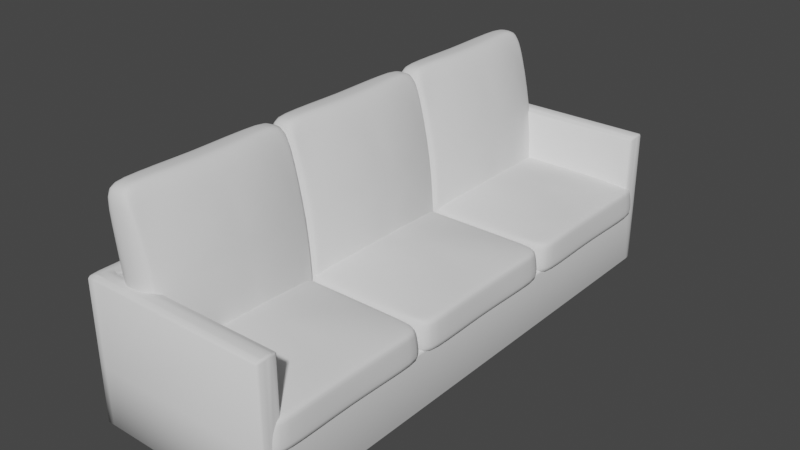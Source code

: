 # Source: sofa.blend  (saved by Blender 3.4.6; exported with 4.5.12 LTS)
import bpy
from mathutils import Matrix  # noqa: F401  (used for matrix-valued properties, if any)

bpy.ops.wm.read_factory_settings(use_empty=True)
scene = bpy.context.scene
scene.name = 'Scene'

# ---- collections
col_collection = bpy.data.collections.new('Collection'); scene.collection.children.link(col_collection)

# ---- world
world_world = bpy.data.worlds.new('World'); scene.world = world_world
world_world.use_nodes = True; world_world.node_tree.nodes.clear()
_N = world_world.node_tree.nodes; _L = world_world.node_tree.links
n0 = _N.new('ShaderNodeOutputWorld'); n0.name = 'World Output'; n0.location = (300, 300)
n1 = _N.new('ShaderNodeBackground'); n1.name = 'Background'; n1.location = (10, 300)
n1.inputs[0].default_value = (0.05088, 0.05088, 0.05088, 1.0)
_L.new(n1.outputs[0], n0.inputs[0])
n0.is_active_output = True
world_world.color = (0.05088, 0.05088, 0.05088)
world_world.use_sun_shadow = False
world_world.sun_shadow_jitter_overblur = 0.0

# ---- meshes
me_cube_001 = bpy.data.meshes.new('Cube.001')
me_cube_001.from_pydata([(-1.0, -1.0, -1.0), (-1.0, -1.0, 1.0), (-1.0, 1.0, -1.0), (-1.0, 1.0, 1.0), (1.0, -1.0, -1.0), (1.0, -1.0, 1.0), (1.0, 1.0, -1.0), (1.0, 1.0, 1.0), (-1.0, 0.9226, -1.0), (-1.0, -0.9226, -1.0), (-1.0, -0.9226, 1.0), (-1.0, 0.9226, 1.0), (1.0, -0.9226, -1.0), (1.0, 0.9226, -1.0), (1.0, 0.9226, 1.0), (1.0, -0.9226, 1.0), (-0.8106, 1.0, -1.0), (-0.8106, 1.0, 1.0), (-0.8106, -1.0, -1.0), (-0.8106, -1.0, 1.0), (-0.8106, 0.9226, 1.0), (-0.8106, -0.9226, 1.0), (-0.8106, 0.9226, -1.0), (-0.8106, -0.9226, -1.0), (1.0, 0.9226, -0.1617), (1.0, -0.9226, -0.1617), (-0.8106, 0.9226, -0.1617), (-0.8106, -0.9226, -0.1617), (-0.8106, -1.0, -0.1617), (1.0, -1.0, -0.1617), (-1.0, 0.9226, -0.1617), (-1.0, -1.0, -0.1617), (-1.0, -0.9226, -0.1617), (-1.0, 1.0, -0.1617), (1.0, 1.0, -0.1617), (-0.8106, 1.0, -0.1617), (-1.0, 0.9613, 1.0), (1.0, 0.9613, -1.0), (-1.0, 0.9613, -1.0), (1.0, 0.9613, 1.036), (-0.8106, 0.9613, -1.0), (-0.8106, 0.9613, 1.036), (1.0, 0.9613, -0.1617), (-1.0, 0.9613, -0.1617), (-1.0, -0.9613, -1.0), (1.0, -0.9613, 1.036), (-1.0, -0.9613, 1.0), (1.0, -0.9613, -1.0), (-0.8106, -0.9613, 1.036), (-0.8106, -0.9613, -1.0), (1.0, -0.9613, -0.1617), (-1.0, -0.9613, -0.1617), (-0.9053, 1.0, -1.0), (-0.9053, -1.0, 1.0), (-0.9053, 0.9226, -1.0), (-0.9053, -0.9226, -1.0), (-0.9053, 1.0, 1.0), (-0.9053, -1.0, -1.0), (-0.9053, 0.9226, 1.036), (-0.9053, -0.9226, 1.036), (-0.9053, -1.0, -0.1617), (-0.9053, 1.0, -0.1617), (-0.9053, 0.9613, -1.0), (-0.9053, 0.9613, 1.036), (-0.9053, -0.9613, -1.0), (-0.9053, -0.9613, 1.036)], [], [(38, 43, 33, 2), (16, 35, 34, 6), (47, 50, 29, 4), (57, 60, 31, 0), (49, 47, 4, 18), (65, 46, 1, 53), (63, 36, 11, 58), (58, 11, 10, 59), (40, 37, 13, 22), (22, 13, 12, 23), (37, 42, 24, 13), (44, 51, 32, 9), (9, 32, 30, 8), (54, 22, 23, 55), (62, 40, 22, 54), (21, 15, 25, 27), (39, 41, 20, 14), (45, 48, 19, 5), (64, 49, 18, 57), (4, 29, 28, 18), (52, 61, 35, 16), (13, 24, 25, 12), (14, 20, 26, 24), (20, 21, 27, 26), (24, 26, 25), (30, 32, 10, 11), (50, 25, 15, 45), (28, 29, 5, 19), (60, 28, 19, 53), (25, 26, 27), (51, 31, 1, 46), (61, 33, 3, 56), (42, 34, 7, 39), (43, 30, 11, 36), (34, 35, 17, 7), (33, 43, 36, 3), (24, 42, 39, 14), (7, 17, 41, 39), (52, 16, 40, 62), (6, 34, 42, 37), (16, 6, 37, 40), (56, 3, 36, 63), (8, 30, 43, 38), (32, 51, 46, 10), (29, 50, 45, 5), (55, 23, 49, 64), (15, 21, 48, 45), (0, 31, 51, 44), (59, 10, 46, 65), (23, 12, 47, 49), (12, 25, 50, 47), (21, 59, 65, 48), (9, 55, 64, 44), (17, 56, 63, 41), (2, 52, 62, 38), (35, 61, 56, 17), (31, 60, 53, 1), (2, 33, 61, 52), (44, 64, 57, 0), (38, 62, 54, 8), (8, 54, 55, 9), (20, 58, 59, 21), (41, 63, 58, 20), (48, 65, 53, 19), (18, 28, 60, 57)])
me_cube_001.polygons.foreach_set('use_smooth', [True] * 65)
_uv = me_cube_001.uv_layers.new(name='UVMap')
_uv.uv.foreach_set('vector', [0.375, 0.2083, 0.4798, 0.2083, 0.4798, 0.25, 0.375, 0.25, 0.375, 0.2737, 0.4798, 0.2737, 0.4798, 0.5, 0.375, 0.5, 0.375, 0.7083, 0.4798, 0.7083, 0.4798, 0.75, 0.375, 0.75, 0.375, 0.9882, 0.4798, 0.9882, 0.4798, 1.0, 0.375, 1.0, 0.1487, 0.7083, 0.375, 0.7083, 0.375, 0.75, 0.1487, 0.75, 0.8632, 0.7083, 0.875, 0.7083, 0.875, 0.75, 0.8632, 0.75, 0.8632, 0.5417, 0.875, 0.5417, 0.875, 0.5833, 0.8632, 0.5833, 0.8632, 0.5833, 0.875, 0.5833, 0.875, 0.6667, 0.8632, 0.6667, 0.1487, 0.5417, 0.375, 0.5417, 0.375, 0.5833, 0.1487, 0.5833, 0.1487, 0.5833, 0.375, 0.5833, 0.375, 0.6667, 0.1487, 0.6667, 0.375, 0.5417, 0.4798, 0.5417, 0.4798, 0.5833, 0.375, 0.5833, 0.375, 0.04167, 0.4798, 0.04167, 0.4798, 0.08333, 0.375, 0.08333, 0.375, 0.08333, 0.4798, 0.08333, 0.4798, 0.1667, 0.375, 0.1667, 0.1368, 0.5833, 0.1487, 0.5833, 0.1487, 0.6667, 0.1368, 0.6667, 0.1368, 0.5417, 0.1487, 0.5417, 0.1487, 0.5833, 0.1368, 0.5833, 0.8513, 0.6667, 0.625, 0.6667, 0.625, 0.6667, 0.8513, 0.6667, 0.625, 0.5417, 0.8513, 0.5417, 0.8513, 0.5833, 0.625, 0.5833, 0.625, 0.7083, 0.8513, 0.7083, 0.8513, 0.75, 0.625, 0.75, 0.1368, 0.7083, 0.1487, 0.7083, 0.1487, 0.75, 0.1368, 0.75, 0.375, 0.75, 0.4798, 0.75, 0.4798, 0.9763, 0.375, 0.9763, 0.375, 0.2618, 0.4798, 0.2618, 0.4798, 0.2737, 0.375, 0.2737, 0.375, 0.5833, 0.625, 0.5833, 0.4798, 0.6667, 0.375, 0.6667, 0.625, 0.5833, 0.8513, 0.5833, 0.8513, 0.5833, 0.625, 0.5833, 0.8513, 0.5833, 0.8513, 0.6667, 0.8513, 0.6667, 0.8513, 0.5833, 0.625, 0.5833, 0.8513, 0.5833, 0.625, 0.6667, 0.4798, 0.1667, 0.4798, 0.08333, 0.625, 0.08333, 0.625, 0.1667, 0.4798, 0.7083, 0.4798, 0.6667, 0.625, 0.6667, 0.625, 0.7083, 0.4798, 0.9763, 0.4798, 0.75, 0.625, 0.75, 0.625, 0.9763, 0.4798, 0.9882, 0.4798, 0.9763, 0.625, 0.9763, 0.625, 0.9882, 0.625, 0.6667, 0.8513, 0.5833, 0.8513, 0.6667, 0.4798, 0.04167, 0.4798, 0.0, 0.625, 0.0, 0.625, 0.04167, 0.4798, 0.2618, 0.4798, 0.25, 0.625, 0.25, 0.625, 0.2618, 0.4798, 0.5417, 0.4798, 0.5, 0.625, 0.5, 0.625, 0.5417, 0.4798, 0.2083, 0.4798, 0.1667, 0.625, 0.1667, 0.625, 0.2083, 0.4798, 0.5, 0.4798, 0.2737, 0.625, 0.2737, 0.625, 0.5, 0.4798, 0.25, 0.4798, 0.2083, 0.625, 0.2083, 0.625, 0.25, 0.4798, 0.5833, 0.4798, 0.5417, 0.625, 0.5417, 0.625, 0.5833, 0.625, 0.5, 0.8513, 0.5, 0.8513, 0.5417, 0.625, 0.5417, 0.1368, 0.5, 0.1487, 0.5, 0.1487, 0.5417, 0.1368, 0.5417, 0.375, 0.5, 0.4798, 0.5, 0.4798, 0.5417, 0.375, 0.5417, 0.1487, 0.5, 0.375, 0.5, 0.375, 0.5417, 0.1487, 0.5417, 0.8632, 0.5, 0.875, 0.5, 0.875, 0.5417, 0.8632, 0.5417, 0.375, 0.1667, 0.4798, 0.1667, 0.4798, 0.2083, 0.375, 0.2083, 0.4798, 0.08333, 0.4798, 0.04167, 0.625, 0.04167, 0.625, 0.08333, 0.4798, 0.75, 0.4798, 0.7083, 0.625, 0.7083, 0.625, 0.75, 0.1368, 0.6667, 0.1487, 0.6667, 0.1487, 0.7083, 0.1368, 0.7083, 0.625, 0.6667, 0.8513, 0.6667, 0.8513, 0.7083, 0.625, 0.7083, 0.375, 0.0, 0.4798, 0.0, 0.4798, 0.04167, 0.375, 0.04167, 0.8632, 0.6667, 0.875, 0.6667, 0.875, 0.7083, 0.8632, 0.7083, 0.1487, 0.6667, 0.375, 0.6667, 0.375, 0.7083, 0.1487, 0.7083, 0.375, 0.6667, 0.4798, 0.6667, 0.4798, 0.7083, 0.375, 0.7083, 0.8513, 0.6667, 0.8632, 0.6667, 0.8632, 0.7083, 0.8513, 0.7083, 0.125, 0.6667, 0.1368, 0.6667, 0.1368, 0.7083, 0.125, 0.7083, 0.8513, 0.5, 0.8632, 0.5, 0.8632, 0.5417, 0.8513, 0.5417, 0.125, 0.5, 0.1368, 0.5, 0.1368, 0.5417, 0.125, 0.5417, 0.4798, 0.2737, 0.4798, 0.2618, 0.625, 0.2618, 0.625, 0.2737, 0.4798, 1.0, 0.4798, 0.9882, 0.625, 0.9882, 0.625, 1.0, 0.375, 0.25, 0.4798, 0.25, 0.4798, 0.2618, 0.375, 0.2618, 0.125, 0.7083, 0.1368, 0.7083, 0.1368, 0.75, 0.125, 0.75, 0.125, 0.5417, 0.1368, 0.5417, 0.1368, 0.5833, 0.125, 0.5833, 0.125, 0.5833, 0.1368, 0.5833, 0.1368, 0.6667, 0.125, 0.6667, 0.8513, 0.5833, 0.8632, 0.5833, 0.8632, 0.6667, 0.8513, 0.6667, 0.8513, 0.5417, 0.8632, 0.5417, 0.8632, 0.5833, 0.8513, 0.5833, 0.8513, 0.7083, 0.8632, 0.7083, 0.8632, 0.75, 0.8513, 0.75, 0.375, 0.9763, 0.4798, 0.9763, 0.4798, 0.9882, 0.375, 0.9882])
me_cube_001.update()
me_cube_002 = bpy.data.meshes.new('Cube.002')
me_cube_002.from_pydata([(-0.8218, -0.9869, -0.866), (-0.8218, 0.4691, -0.866), (0.9141, -0.9869, -0.866), (0.9141, 0.4691, -0.866), (-0.8017, -0.97, 0.866), (-0.8017, 0.4523, 0.866), (0.894, 0.4523, 0.866), (0.894, -0.97, 0.866), (-0.8574, -1.017, 0.8009), (-0.8574, 0.4989, 0.8009), (0.9496, 0.4989, 0.8009), (0.9496, -1.017, 0.8009), (-0.9561, -0.9596, -1.0), (0.9898, -1.05, -0.7823), (0.9898, 0.5326, -0.7823), (-0.8975, 0.5326, -0.7823), (-0.8975, -1.05, -0.7823), (-0.9561, 0.4418, -1.0), (-0.9329, 0.4256, 1.0), (-0.9329, -0.9434, 1.0), (1.048, 0.4418, -1.0), (1.048, -0.9596, -1.0), (1.025, -0.9434, 1.0), (1.025, 0.4256, 1.0), (-0.9373, -0.9465, 0.8718), (-0.9373, 0.4287, 0.8718), (1.03, 0.4287, 0.8718), (1.03, -0.9465, 0.8718), (1.047, 0.4406, -0.8294), (1.047, -0.9584, -0.8294), (-0.9544, -0.9584, -0.8294), (-0.9544, 0.4406, -0.8294), (-0.8727, -0.2589, -1.0), (-0.8843, -0.2589, 1.0), (0.965, -0.2589, -1.0), (0.9765, -0.2589, 1.0), (-0.9264, -0.2589, -0.8294), (1.019, -0.2589, -0.8294), (1.002, -0.2589, 0.8718), (-0.9101, -0.2589, 0.8718), (0.04612, 0.469, -0.8659), (0.04612, 0.4521, 0.8658), (0.04612, -0.9868, -0.8659), (0.04612, -0.9699, 0.8658), (0.04612, -1.015, 0.7988), (0.04612, 0.497, 0.7988), (0.04612, 0.5323, -0.7819), (0.04612, -1.05, -0.7819), (0.04612, -0.9593, 1.0), (0.04612, 0.4415, 1.0), (0.04612, 0.4418, -1.0), (0.04612, -0.9596, -1.0), (0.04612, -0.2589, -1.929), (0.04612, -0.2589, 1.882), (-0.3178, 0.01949, 1.64), (-0.3178, -0.5373, 1.64), (0.41, -0.5373, 1.64), (0.41, 0.01949, 1.64)], [], [(15, 1, 17, 31), (45, 41, 6, 10), (25, 18, 5, 9), (44, 43, 4, 8), (27, 22, 7, 11), (51, 21, 2, 42), (47, 44, 8, 16), (31, 25, 9, 15), (46, 45, 10, 14), (49, 41, 5, 18), (29, 27, 11, 13), (28, 20, 3, 14), (37, 38, 27, 29), (40, 46, 14, 3), (48, 53, 55), (42, 47, 16, 0), (16, 8, 24, 30), (43, 48, 19, 4), (14, 10, 26, 28), (37, 34, 20, 28), (13, 2, 21, 29), (36, 32, 12, 30), (30, 12, 0, 16), (36, 39, 25, 31), (40, 3, 20, 50), (52, 34, 21, 51), (10, 6, 23, 26), (38, 35, 22, 27), (8, 4, 19, 24), (39, 33, 18, 25), (24, 19, 33, 39), (26, 23, 35, 38), (50, 20, 34, 52), (30, 24, 39, 36), (31, 17, 32, 36), (29, 21, 34, 37), (22, 35, 56), (28, 26, 38, 37), (35, 23, 57), (17, 50, 52, 32), (32, 52, 51, 12), (1, 40, 50, 17), (7, 22, 48, 43), (2, 13, 47, 42), (1, 15, 46, 40), (23, 6, 41, 49), (15, 9, 45, 46), (13, 11, 44, 47), (12, 51, 42, 0), (11, 7, 43, 44), (9, 5, 41, 45), (53, 49, 54), (49, 18, 54), (18, 33, 54), (33, 53, 54), (53, 33, 55), (33, 19, 55), (19, 48, 55), (35, 53, 56), (53, 48, 56), (48, 22, 56), (23, 49, 57), (49, 53, 57), (53, 35, 57)])
me_cube_002.polygons.foreach_set('use_smooth', [True] * 64)
_uv = me_cube_002.uv_layers.new(name='UVMap')
_uv.uv.foreach_set('vector', [0.3963, 0.25, 0.375, 0.25, 0.375, 0.1667, 0.3963, 0.1668, 0.742, 0.5, 0.75, 0.5, 0.625, 0.5, 0.609, 0.5, 0.875, 0.5833, 0.875, 0.5833, 0.875, 0.5, 0.875, 0.5, 0.742, 0.75, 0.75, 0.75, 0.875, 0.75, 0.875, 0.75, 0.609, 0.6667, 0.625, 0.6667, 0.625, 0.75, 0.609, 0.75, 0.25, 0.6667, 0.375, 0.6667, 0.375, 0.75, 0.25, 0.75, 0.3963, 0.8748, 0.609, 0.8731, 0.6089, 0.9963, 0.3963, 0.9997, 0.3963, 0.1668, 0.6089, 0.1679, 0.6089, 0.25, 0.3963, 0.25, 0.3963, 0.375, 0.609, 0.375, 0.609, 0.5, 0.3963, 0.5, 0.75, 0.5833, 0.75, 0.5, 0.875, 0.5, 0.875, 0.5833, 0.3963, 0.6667, 0.609, 0.6667, 0.609, 0.75, 0.3963, 0.75, 0.3963, 0.5833, 0.375, 0.5833, 0.375, 0.5, 0.3963, 0.5, 0.3963, 0.625, 0.609, 0.625, 0.609, 0.6667, 0.3963, 0.6667, 0.375, 0.375, 0.3963, 0.375, 0.3963, 0.5, 0.375, 0.5, 0.75, 0.6667, 0.75, 0.625, 0.7962, 0.6401, 0.375, 0.875, 0.3963, 0.8748, 0.3963, 0.9997, 0.375, 1.0, 0.3963, 0.0003325, 0.6089, 0.003649, 0.6089, 0.08578, 0.3963, 0.08356, 0.75, 0.75, 0.75, 0.6667, 0.875, 0.6667, 0.875, 0.75, 0.3963, 0.5, 0.609, 0.5, 0.609, 0.5833, 0.3963, 0.5833, 0.3963, 0.625, 0.375, 0.625, 0.375, 0.5833, 0.3963, 0.5833, 0.3963, 0.75, 0.375, 0.75, 0.375, 0.6667, 0.3963, 0.6667, 0.3963, 0.1252, 0.375, 0.125, 0.375, 0.08333, 0.3963, 0.08356, 0.3963, 0.08356, 0.375, 0.08333, 0.375, 0.0, 0.3963, 0.0003325, 0.3963, 0.1252, 0.6089, 0.1268, 0.6089, 0.1679, 0.3963, 0.1668, 0.25, 0.5, 0.375, 0.5, 0.375, 0.5833, 0.25, 0.5833, 0.25, 0.625, 0.375, 0.625, 0.375, 0.6667, 0.25, 0.6667, 0.609, 0.5, 0.625, 0.5, 0.625, 0.5833, 0.609, 0.5833, 0.609, 0.625, 0.625, 0.625, 0.625, 0.6667, 0.609, 0.6667, 0.875, 0.75, 0.875, 0.75, 0.875, 0.6667, 0.875, 0.6667, 0.875, 0.625, 0.875, 0.625, 0.875, 0.5833, 0.875, 0.5833, 0.875, 0.6667, 0.875, 0.6667, 0.875, 0.625, 0.875, 0.625, 0.609, 0.5833, 0.625, 0.5833, 0.625, 0.625, 0.609, 0.625, 0.25, 0.5833, 0.375, 0.5833, 0.375, 0.625, 0.25, 0.625, 0.3963, 0.08356, 0.6089, 0.08578, 0.6089, 0.1268, 0.3963, 0.1252, 0.3963, 0.1668, 0.375, 0.1667, 0.375, 0.125, 0.3963, 0.1252, 0.3963, 0.6667, 0.375, 0.6667, 0.375, 0.625, 0.3963, 0.625, 0.625, 0.6667, 0.625, 0.625, 0.7038, 0.6401, 0.3963, 0.5833, 0.609, 0.5833, 0.609, 0.625, 0.3963, 0.625, 0.625, 0.625, 0.625, 0.5833, 0.7038, 0.6099, 0.125, 0.5833, 0.25, 0.5833, 0.25, 0.625, 0.125, 0.625, 0.125, 0.625, 0.25, 0.625, 0.25, 0.6667, 0.125, 0.6667, 0.125, 0.5, 0.25, 0.5, 0.25, 0.5833, 0.125, 0.5833, 0.625, 0.75, 0.625, 0.6667, 0.75, 0.6667, 0.75, 0.75, 0.375, 0.75, 0.3963, 0.75, 0.3963, 0.8748, 0.375, 0.875, 0.375, 0.25, 0.3963, 0.25, 0.3963, 0.375, 0.375, 0.375, 0.625, 0.5833, 0.625, 0.5, 0.75, 0.5, 0.75, 0.5833, 0.3963, 0.25, 0.6089, 0.25, 0.609, 0.375, 0.3963, 0.375, 0.3963, 0.75, 0.609, 0.75, 0.609, 0.8731, 0.3963, 0.8748, 0.125, 0.6667, 0.25, 0.6667, 0.25, 0.75, 0.125, 0.75, 0.609, 0.75, 0.625, 0.75, 0.75, 0.75, 0.742, 0.75, 0.875, 0.5, 0.875, 0.5, 0.75, 0.5, 0.742, 0.5, 0.75, 0.625, 0.75, 0.5833, 0.7962, 0.6099, 0.75, 0.5833, 0.875, 0.5833, 0.7962, 0.6099, 0.875, 0.5833, 0.875, 0.625, 0.7962, 0.6099, 0.875, 0.625, 0.75, 0.625, 0.7962, 0.6099, 0.75, 0.625, 0.875, 0.625, 0.7962, 0.6401, 0.875, 0.625, 0.875, 0.6667, 0.7962, 0.6401, 0.875, 0.6667, 0.75, 0.6667, 0.7962, 0.6401, 0.625, 0.625, 0.75, 0.625, 0.7038, 0.6401, 0.75, 0.625, 0.75, 0.6667, 0.7038, 0.6401, 0.75, 0.6667, 0.625, 0.6667, 0.7038, 0.6401, 0.625, 0.5833, 0.75, 0.5833, 0.7038, 0.6099, 0.75, 0.5833, 0.75, 0.625, 0.7038, 0.6099, 0.75, 0.625, 0.625, 0.625, 0.7038, 0.6099])
me_cube_002.update()
me_cube_005 = bpy.data.meshes.new('Cube.005')
me_cube_005.from_pydata([(0.04612, -0.2589, -3.673), (0.04612, -0.9593, -1.901), (0.04612, 0.4415, -1.901), (0.04612, -1.032, 1.17), (-0.8017, -0.97, 3.315), (-0.8017, 0.4523, 3.315), (0.894, 0.4523, 3.315), (0.894, -0.97, 3.315), (-0.8574, -1.017, 2.862), (-0.8574, 0.4989, 2.862), (0.9496, 0.4989, 2.862), (0.9496, -1.017, 2.862), (0.04612, 0.5146, 1.17), (0.04612, 0.4849, -0.2099), (0.04612, -1.01, 0.1085), (-0.9183, -0.2589, 1.243), (1.011, -0.2589, 1.243), (0.984, -0.2589, -1.214), (-0.9329, 0.4256, 3.16), (-0.9329, -0.9434, 3.16), (-0.8843, -0.2589, -1.908), (1.025, -0.9434, 3.16), (1.025, 0.4256, 3.16), (-0.9424, -0.95, 1.577), (-0.9424, 0.4322, 1.577), (1.035, 0.4322, 1.577), (1.035, -0.95, 1.577), (1.038, -0.9524, 0.6066), (-0.9459, -0.9524, 0.6066), (1.025, -0.9434, -0.6124), (1.025, 0.4256, -0.6124), (-0.8843, -0.2589, 4.456), (-0.9329, 0.4256, -0.6124), (0.9765, -0.2589, 4.456), (-0.9329, -0.9434, -0.6124), (1.006, -0.2589, 2.83), (-0.914, -0.2589, 2.83), (0.9697, -1.034, 0.5644), (0.04612, 0.4521, 4.279), (0.04612, -0.9699, 4.279), (0.04612, -1.023, 2.693), (0.04612, 0.5054, 2.693), (-0.8775, 0.5158, 0.5644), (0.9207, 0.4746, -0.2979), (0.04612, -0.9593, 4.449), (0.04612, 0.4415, 4.449), (0.9313, -1.001, -0.1106), (-0.8429, -1.005, -0.04374), (-0.834, 0.4793, -0.1994), (0.04612, -0.2589, 6.221), (-0.3178, 0.01949, 5.727), (-0.3178, -0.5373, 5.727), (0.41, -0.5373, 5.727), (0.41, 0.01949, 5.727), (0.9697, 0.5158, 0.5644), (-0.8775, -1.034, 0.5644), (1.038, 0.4347, 0.6066), (-0.9459, 0.4347, 0.6066), (-0.3178, -0.5373, -3.179), (-0.3178, 0.01949, -3.179), (0.41, 0.01949, -3.179), (0.41, -0.5373, -3.179)], [], [(0, 2, 60), (41, 38, 6, 10), (24, 18, 5, 9), (40, 39, 4, 8), (26, 21, 7, 11), (20, 32, 59), (3, 40, 8, 55), (57, 24, 9, 42), (12, 41, 10, 54), (45, 38, 5, 18), (27, 26, 11, 37), (34, 20, 58), (16, 35, 26, 27), (1, 34, 58), (44, 49, 51), (29, 1, 61), (55, 8, 23, 28), (39, 44, 19, 4), (54, 10, 25, 56), (13, 2, 32, 48), (0, 20, 59), (55, 47, 14, 3), (1, 0, 61), (15, 36, 24, 57), (20, 0, 58), (1, 14, 47, 34), (10, 6, 22, 25), (35, 33, 21, 26), (8, 4, 19, 23), (36, 31, 18, 24), (23, 19, 31, 36), (25, 22, 33, 35), (37, 46, 29, 27), (28, 23, 36, 15), (42, 48, 32, 57), (2, 0, 59), (21, 33, 52), (56, 25, 35, 16), (33, 22, 53), (16, 17, 30, 56), (0, 1, 58), (2, 30, 60), (7, 21, 44, 39), (32, 2, 59), (17, 0, 60), (22, 6, 38, 45), (42, 9, 41, 12), (37, 11, 40, 3), (0, 17, 61), (11, 7, 39, 40), (9, 5, 38, 41), (49, 45, 50), (45, 18, 50), (18, 31, 50), (31, 49, 50), (49, 31, 51), (31, 19, 51), (19, 44, 51), (33, 49, 52), (49, 44, 52), (44, 21, 52), (22, 45, 53), (45, 49, 53), (49, 33, 53), (29, 46, 14, 1), (27, 29, 17, 16), (56, 30, 43, 54), (28, 34, 47, 55), (3, 14, 46, 37), (17, 29, 61), (15, 20, 34, 28), (12, 13, 48, 42), (54, 43, 13, 12), (43, 30, 2, 13), (30, 17, 60), (57, 32, 20, 15)])
me_cube_005.polygons.foreach_set('use_smooth', [True] * 76)
_uv = me_cube_005.uv_layers.new(name='UVMap')
_uv.uv.foreach_set('vector', [0.75, 0.625, 0.75, 0.6667, 0.7038, 0.6401, 0.7098, 0.5, 0.75, 0.5, 0.625, 0.5, 0.609, 0.5, 0.875, 0.5382, 0.875, 0.5833, 0.875, 0.5, 0.875, 0.5, 0.7098, 0.75, 0.75, 0.75, 0.875, 0.75, 0.875, 0.75, 0.5459, 0.6667, 0.625, 0.6667, 0.625, 0.75, 0.609, 0.75, 0.875, 0.625, 0.875, 0.6667, 0.7962, 0.6401, 0.5026, 0.874, 0.5584, 0.8735, 0.6089, 0.9963, 0.5026, 0.998, 0.5026, 0.1673, 0.5458, 0.1676, 0.6089, 0.25, 0.5026, 0.25, 0.5026, 0.375, 0.5584, 0.375, 0.609, 0.5, 0.5026, 0.5, 0.75, 0.5833, 0.75, 0.5, 0.875, 0.5, 0.875, 0.5833, 0.5026, 0.6667, 0.5459, 0.6667, 0.609, 0.75, 0.5026, 0.75, 0.875, 0.5833, 0.875, 0.625, 0.7962, 0.6099, 0.5026, 0.625, 0.5585, 0.625, 0.5459, 0.6667, 0.5026, 0.6667, 0.75, 0.5833, 0.875, 0.5833, 0.7962, 0.6099, 0.75, 0.6667, 0.75, 0.625, 0.7962, 0.6401, 0.625, 0.5833, 0.75, 0.5833, 0.7038, 0.6099, 0.5026, 0.001991, 0.6089, 0.003649, 0.5458, 0.08512, 0.5026, 0.08467, 0.75, 0.75, 0.75, 0.6667, 0.875, 0.6667, 0.875, 0.75, 0.5026, 0.5, 0.609, 0.5, 0.5459, 0.5833, 0.5026, 0.5833, 0.7458, 0.75, 0.75, 0.6667, 0.875, 0.6667, 0.875, 0.75, 0.75, 0.625, 0.875, 0.625, 0.7962, 0.6401, 0.875, 0.5, 0.875, 0.5, 0.7449, 0.5, 0.742, 0.5, 0.75, 0.5833, 0.75, 0.625, 0.7038, 0.6099, 0.5026, 0.126, 0.5584, 0.1264, 0.5458, 0.1676, 0.5026, 0.1673, 0.875, 0.625, 0.75, 0.625, 0.7962, 0.6099, 0.75, 0.5833, 0.7449, 0.5, 0.875, 0.5, 0.875, 0.5833, 0.609, 0.5, 0.625, 0.5, 0.625, 0.5833, 0.5459, 0.5833, 0.5585, 0.625, 0.625, 0.625, 0.625, 0.6667, 0.5459, 0.6667, 0.875, 0.75, 0.875, 0.75, 0.875, 0.6667, 0.875, 0.7118, 0.875, 0.625, 0.875, 0.625, 0.875, 0.5833, 0.875, 0.5382, 0.875, 0.7118, 0.875, 0.6667, 0.875, 0.625, 0.875, 0.625, 0.5459, 0.5833, 0.625, 0.5833, 0.625, 0.625, 0.5585, 0.625, 0.609, 0.5, 0.6171, 0.5, 0.625, 0.5833, 0.609, 0.5833, 0.5026, 0.08467, 0.5458, 0.08512, 0.5584, 0.1264, 0.5026, 0.126, 0.875, 0.75, 0.875, 0.75, 0.875, 0.6667, 0.875, 0.6667, 0.75, 0.6667, 0.75, 0.625, 0.7962, 0.6401, 0.625, 0.6667, 0.625, 0.625, 0.7038, 0.6401, 0.5026, 0.5833, 0.5459, 0.5833, 0.5585, 0.625, 0.5026, 0.625, 0.625, 0.625, 0.625, 0.5833, 0.7038, 0.6099, 0.609, 0.625, 0.6215, 0.625, 0.625, 0.6667, 0.609, 0.6667, 0.75, 0.625, 0.75, 0.5833, 0.7962, 0.6099, 0.75, 0.6667, 0.625, 0.6667, 0.7038, 0.6401, 0.625, 0.75, 0.625, 0.6667, 0.75, 0.6667, 0.75, 0.75, 0.875, 0.6667, 0.75, 0.6667, 0.7962, 0.6401, 0.6215, 0.625, 0.75, 0.625, 0.7038, 0.6401, 0.625, 0.5833, 0.625, 0.5, 0.75, 0.5, 0.75, 0.5833, 0.5026, 0.25, 0.6089, 0.25, 0.5584, 0.375, 0.5026, 0.375, 0.5026, 0.75, 0.609, 0.75, 0.5584, 0.8735, 0.5026, 0.874, 0.75, 0.625, 0.6215, 0.625, 0.7038, 0.6099, 0.609, 0.75, 0.625, 0.75, 0.75, 0.75, 0.7098, 0.75, 0.875, 0.5, 0.875, 0.5, 0.75, 0.5, 0.7098, 0.5, 0.75, 0.625, 0.75, 0.5833, 0.7962, 0.6099, 0.75, 0.5833, 0.875, 0.5833, 0.7962, 0.6099, 0.875, 0.5833, 0.875, 0.625, 0.7962, 0.6099, 0.875, 0.625, 0.75, 0.625, 0.7962, 0.6099, 0.75, 0.625, 0.875, 0.625, 0.7962, 0.6401, 0.875, 0.625, 0.875, 0.6667, 0.7962, 0.6401, 0.875, 0.6667, 0.75, 0.6667, 0.7962, 0.6401, 0.625, 0.625, 0.75, 0.625, 0.7038, 0.6401, 0.75, 0.625, 0.75, 0.6667, 0.7038, 0.6401, 0.75, 0.6667, 0.625, 0.6667, 0.7038, 0.6401, 0.625, 0.5833, 0.75, 0.5833, 0.7038, 0.6099, 0.75, 0.5833, 0.75, 0.625, 0.7038, 0.6099, 0.75, 0.625, 0.625, 0.625, 0.7038, 0.6099, 0.625, 0.5833, 0.6171, 0.5, 0.7449, 0.5, 0.75, 0.5833, 0.609, 0.5833, 0.625, 0.5833, 0.6215, 0.625, 0.609, 0.625, 0.609, 0.6667, 0.625, 0.6667, 0.6194, 0.75, 0.609, 0.75, 0.875, 0.5833, 0.875, 0.5833, 0.875, 0.5, 0.875, 0.5, 0.742, 0.5, 0.7449, 0.5, 0.6171, 0.5, 0.609, 0.5, 0.6215, 0.625, 0.625, 0.5833, 0.7038, 0.6099, 0.875, 0.625, 0.875, 0.625, 0.875, 0.5833, 0.875, 0.5833, 0.742, 0.75, 0.7458, 0.75, 0.875, 0.75, 0.875, 0.75, 0.609, 0.75, 0.6194, 0.75, 0.7458, 0.75, 0.742, 0.75, 0.6194, 0.75, 0.625, 0.6667, 0.75, 0.6667, 0.7458, 0.75, 0.625, 0.6667, 0.6215, 0.625, 0.7038, 0.6401, 0.875, 0.6667, 0.875, 0.6667, 0.875, 0.625, 0.875, 0.625])
me_cube_005.update()
me_cube_006 = bpy.data.meshes.new('Cube.006')
me_cube_006.from_pydata([(-1.0, -1.0, -1.0), (-1.0, -1.0, 1.0), (-1.0, 1.0, -1.0), (-1.0, 1.0, 1.0), (1.0, -1.0, -1.0), (1.0, -1.0, 1.0), (1.0, 1.0, -1.0), (1.0, 1.0, 1.0)], [], [(0, 1, 3, 2), (2, 3, 7, 6), (6, 7, 5, 4), (4, 5, 1, 0), (2, 6, 4, 0), (7, 3, 1, 5)])
_uv = me_cube_006.uv_layers.new(name='UVMap')
_uv.uv.foreach_set('vector', [0.375, 0.0, 0.625, 0.0, 0.625, 0.25, 0.375, 0.25, 0.375, 0.25, 0.625, 0.25, 0.625, 0.5, 0.375, 0.5, 0.375, 0.5, 0.625, 0.5, 0.625, 0.75, 0.375, 0.75, 0.375, 0.75, 0.625, 0.75, 0.625, 1.0, 0.375, 1.0, 0.125, 0.5, 0.375, 0.5, 0.375, 0.75, 0.125, 0.75, 0.625, 0.5, 0.875, 0.5, 0.875, 0.75, 0.625, 0.75])
me_cube_006.update()

# ---- objects
ob_sofa = bpy.data.objects.new('Sofa', me_cube_001)
ob_pagalves = bpy.data.objects.new('Pagalves', me_cube_002)
ob_pagalves2 = bpy.data.objects.new('Pagalves2.', me_cube_005)
ob_kojos = bpy.data.objects.new('Kojos', me_cube_006)

# ---- transforms, parenting, visibility, modifiers, constraints
ob_sofa.location = (0.0, 0.0, 0.0)
ob_sofa.scale = (0.3051, 0.85, 0.225)
_m = ob_sofa.modifiers.new('Bevel', 'BEVEL')
_m.width = 0.03
_m.width_pct = 0.03
_m.segments = 2
ob_pagalves.parent = ob_sofa
ob_pagalves.matrix_parent_inverse = Matrix(((3.278, -0.0, 0.0, -0.0), (-0.0, 1.176, -0.0, 0.0), (0.0, -0.0, 4.444, -0.0), (-0.0, 0.0, -0.0, 1.0)))
ob_pagalves.location = (0.03741, -0.4626, 0.002384)
ob_pagalves.scale = (0.2734, 0.3644, 0.05407)
_m = ob_pagalves.modifiers.new('Array', 'ARRAY')
_m.count = 3
_m.relative_offset_displace = (0.0, 0.96, 0.0)
_m = ob_pagalves.modifiers.new('Bevel', 'BEVEL')
_m.width = 0.06
_m.width_pct = 0.06
_m.segments = 2
_m.limit_method = 'WEIGHT'
_m = ob_pagalves.modifiers.new('Subdivision', 'SUBSURF')
_m.levels = 2
ob_pagalves2.parent = ob_sofa
ob_pagalves2.matrix_parent_inverse = Matrix(((3.278, -0.0, 0.0, -0.0), (-0.0, 1.176, -0.0, 0.0), (0.0, -0.0, 4.444, -0.0), (-0.0, 0.0, -0.0, 1.0)))
ob_pagalves2.location = (-0.1939, -0.4499, 0.234)
ob_pagalves2.rotation_euler = (0.0, 1.412, 0.0)
ob_pagalves2.scale = (0.2734, 0.3644, 0.0245)
_m = ob_pagalves2.modifiers.new('Array', 'ARRAY')
_m.count = 3
_m.relative_offset_displace = (0.0, 0.96, 0.0)
_m = ob_pagalves2.modifiers.new('Bevel', 'BEVEL')
_m.width = 0.06
_m.width_pct = 0.06
_m.segments = 2
_m.limit_method = 'WEIGHT'
_m = ob_pagalves2.modifiers.new('Subdivision', 'SUBSURF')
_m.levels = 2
ob_kojos.parent = ob_sofa
ob_kojos.matrix_parent_inverse = Matrix(((3.278, -0.0, 0.0, -0.0), (-0.0, 1.176, -0.0, 0.0), (0.0, -0.0, 4.444, -0.0), (-0.0, 0.0, -0.0, 1.0)))
ob_kojos.location = (-0.2603, -0.7972, -0.238)
ob_kojos.scale = (0.01304, 0.01304, 0.01304)
_m = ob_kojos.modifiers.new('Array', 'ARRAY')
_m.relative_offset_displace = (20.0, 0.0, 0.0)
_m = ob_kojos.modifiers.new('Array.001', 'ARRAY')
_m.relative_offset_displace = (0.0, 60.0, 0.0)

# ---- collection membership
col_collection.objects.link(ob_sofa)
col_collection.objects.link(ob_pagalves)
col_collection.objects.link(ob_pagalves2)
col_collection.objects.link(ob_kojos)

# ---- scene / render settings (as saved in the file)
scene.frame_start = 1; scene.frame_end = 250; scene.frame_set(1)
scene.render.engine = 'BLENDER_EEVEE_NEXT'
scene.cycles.sampling_pattern = 'TABULATED_SOBOL'
scene.cycles.use_light_tree = False
scene.view_settings.view_transform = 'Filmic'
bpy.context.view_layer.update()

# ---- added for rendering (the .blend has no active camera and no usable light): camera, sun
cam_auto = bpy.data.cameras.new('AutoCamera')
cam_auto.lens = 50.0
cam_auto.sensor_width = 36.0
cam_auto.clip_end = 1000.0
ob_auto_camera = bpy.data.objects.new('AutoCamera', cam_auto)
scene.collection.objects.link(ob_auto_camera)
ob_auto_camera.location = (1.82593, -2.19095, 1.59182)
ob_auto_camera.rotation_euler = (1.09748, -7.21219e-08, 0.694738)
scene.camera = ob_auto_camera
light_auto_sun = bpy.data.lights.new('AutoSun', 'SUN')
light_auto_sun.energy = 3.0
light_auto_sun.angle = 0.0523599
ob_auto_sun = bpy.data.objects.new('AutoSun', light_auto_sun)
scene.collection.objects.link(ob_auto_sun)
ob_auto_sun.rotation_euler = (0.872665, 0.174533, 0.523599)
bpy.context.view_layer.update()
